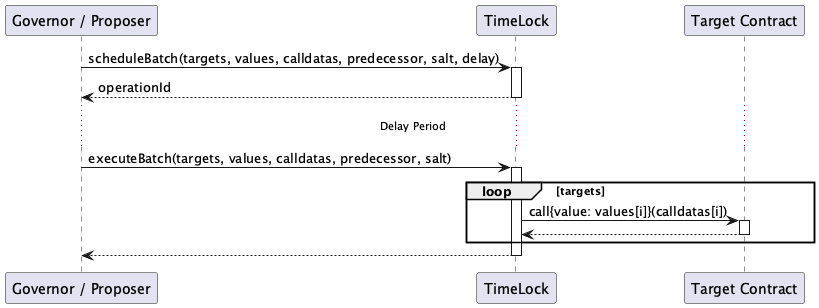

The diagram above was rendered by PlantUML. Its source (embedded in the PNG):
@startuml TimeLock_Sequence

participant Proposer as "Governor / Proposer"
participant TL as "TimeLock"
participant Target as "Target Contract"

Proposer -> TL : scheduleBatch(targets, values, calldatas, predecessor, salt, delay)
activate TL
TL --> Proposer : operationId
deactivate TL

... Delay Period ...

Proposer -> TL : executeBatch(targets, values, calldatas, predecessor, salt)
activate TL
loop targets
    TL -> Target : call{value: values[i]}(calldatas[i])
    activate Target
    Target --> TL
    deactivate Target
end
TL --> Proposer
deactivate TL

@enduml